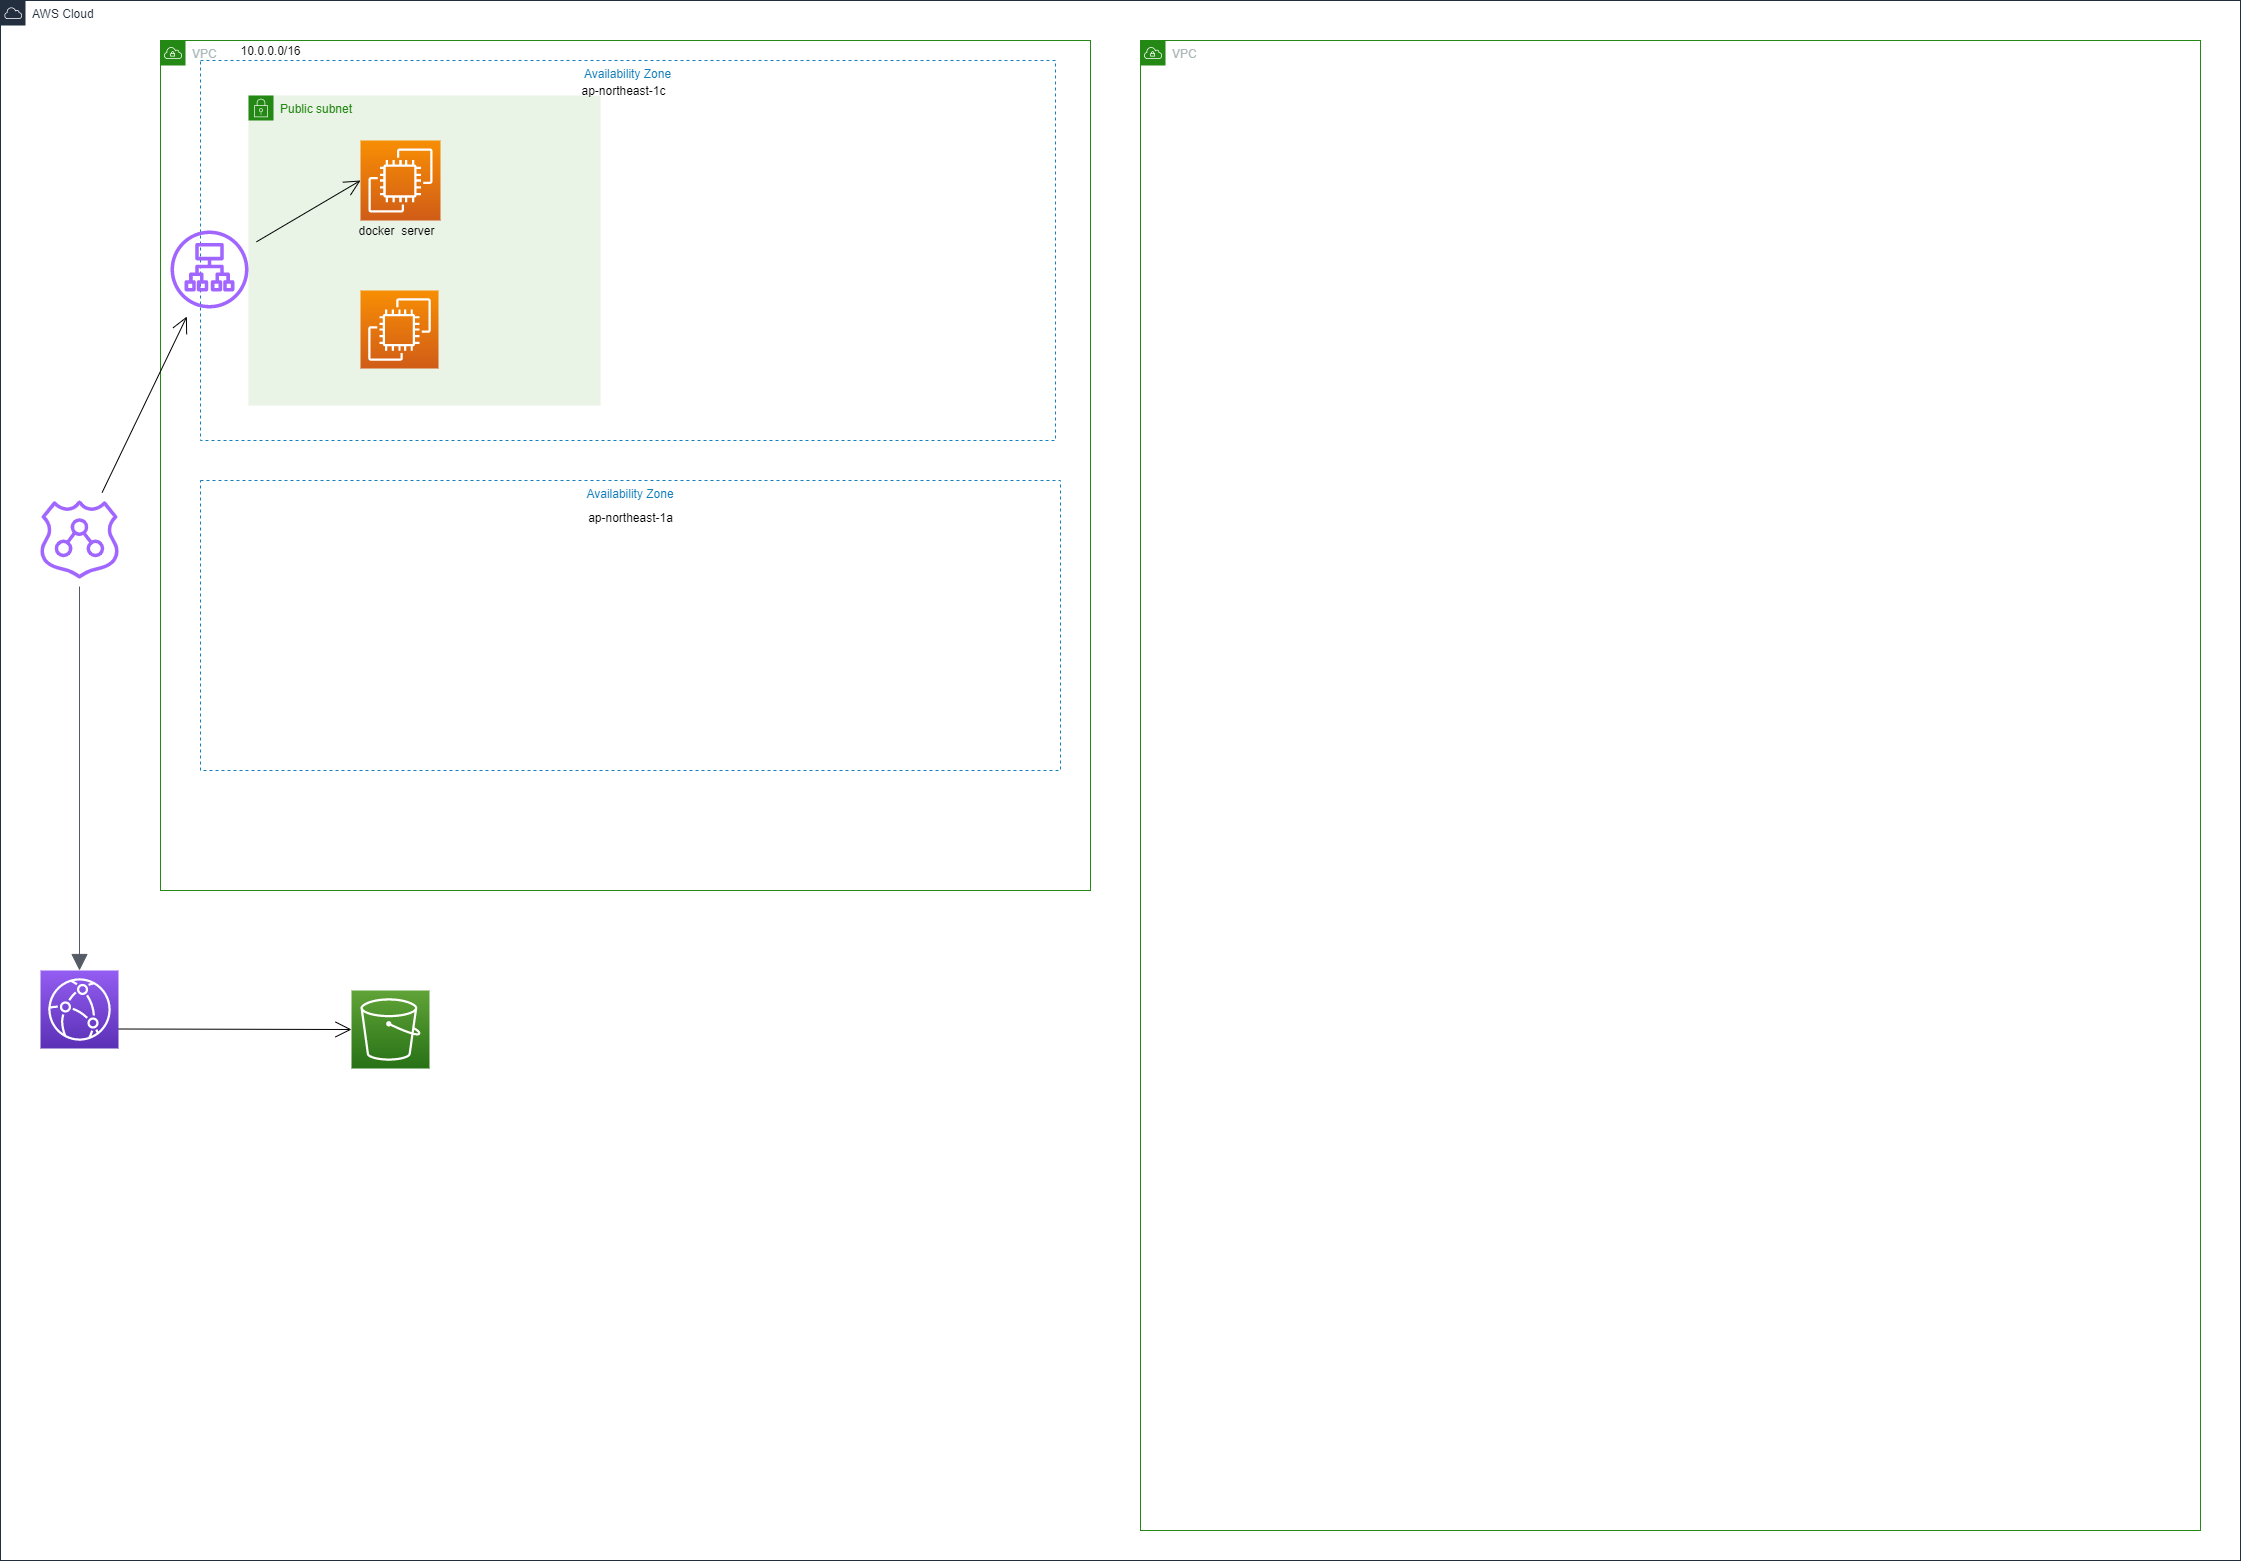

The diagram above was exported from draw.io. Its source (the exported page's mxGraphModel, read from the mxfile embedded in the PNG):
<mxGraphModel dx="2321" dy="458" grid="1" gridSize="10" guides="1" tooltips="1" connect="1" arrows="1" fold="1" page="1" pageScale="1" pageWidth="1169" pageHeight="827" math="0" shadow="0">
  <root>
    <mxCell id="0" />
    <mxCell id="1" parent="0" />
    <mxCell id="ZMltorS1s4dJ7qUJB-yK-39" value="Public subnet" style="points=[[0,0],[0.25,0],[0.5,0],[0.75,0],[1,0],[1,0.25],[1,0.5],[1,0.75],[1,1],[0.75,1],[0.5,1],[0.25,1],[0,1],[0,0.75],[0,0.5],[0,0.25]];outlineConnect=0;gradientColor=none;html=1;whiteSpace=wrap;fontSize=12;fontStyle=0;shape=mxgraph.aws4.group;grIcon=mxgraph.aws4.group_security_group;grStroke=0;strokeColor=#248814;fillColor=#E9F3E6;verticalAlign=top;align=left;spacingLeft=30;fontColor=#248814;dashed=0;hachureGap=4;pointerEvents=0;" vertex="1" parent="1">
      <mxGeometry x="-872" y="135" width="352" height="310" as="geometry" />
    </mxCell>
    <mxCell id="ZMltorS1s4dJ7qUJB-yK-26" value="Availability Zone" style="fillColor=none;strokeColor=#147EBA;dashed=1;verticalAlign=top;fontStyle=0;fontColor=#147EBA;hachureGap=4;pointerEvents=0;" vertex="1" parent="1">
      <mxGeometry x="-920" y="100" width="855" height="380" as="geometry" />
    </mxCell>
    <mxCell id="ZMltorS1s4dJ7qUJB-yK-1" value="AWS Cloud" style="points=[[0,0],[0.25,0],[0.5,0],[0.75,0],[1,0],[1,0.25],[1,0.5],[1,0.75],[1,1],[0.75,1],[0.5,1],[0.25,1],[0,1],[0,0.75],[0,0.5],[0,0.25]];outlineConnect=0;gradientColor=none;html=1;whiteSpace=wrap;fontSize=12;fontStyle=0;shape=mxgraph.aws4.group;grIcon=mxgraph.aws4.group_aws_cloud;strokeColor=#232F3E;fillColor=none;verticalAlign=top;align=left;spacingLeft=30;fontColor=#232F3E;dashed=0;hachureGap=4;pointerEvents=0;" vertex="1" parent="1">
      <mxGeometry x="-1120" y="40" width="2240" height="1560" as="geometry" />
    </mxCell>
    <mxCell id="ZMltorS1s4dJ7qUJB-yK-2" value="VPC" style="points=[[0,0],[0.25,0],[0.5,0],[0.75,0],[1,0],[1,0.25],[1,0.5],[1,0.75],[1,1],[0.75,1],[0.5,1],[0.25,1],[0,1],[0,0.75],[0,0.5],[0,0.25]];outlineConnect=0;gradientColor=none;html=1;whiteSpace=wrap;fontSize=12;fontStyle=0;shape=mxgraph.aws4.group;grIcon=mxgraph.aws4.group_vpc;strokeColor=#248814;fillColor=none;verticalAlign=top;align=left;spacingLeft=30;fontColor=#AAB7B8;dashed=0;hachureGap=4;pointerEvents=0;" vertex="1" parent="1">
      <mxGeometry x="-960" y="80" width="930" height="850" as="geometry" />
    </mxCell>
    <mxCell id="ZMltorS1s4dJ7qUJB-yK-16" value="VPC" style="points=[[0,0],[0.25,0],[0.5,0],[0.75,0],[1,0],[1,0.25],[1,0.5],[1,0.75],[1,1],[0.75,1],[0.5,1],[0.25,1],[0,1],[0,0.75],[0,0.5],[0,0.25]];outlineConnect=0;gradientColor=none;html=1;whiteSpace=wrap;fontSize=12;fontStyle=0;shape=mxgraph.aws4.group;grIcon=mxgraph.aws4.group_vpc;strokeColor=#248814;fillColor=none;verticalAlign=top;align=left;spacingLeft=30;fontColor=#AAB7B8;dashed=0;hachureGap=4;pointerEvents=0;" vertex="1" parent="1">
      <mxGeometry x="20" y="80" width="1060" height="1490" as="geometry" />
    </mxCell>
    <mxCell id="ZMltorS1s4dJ7qUJB-yK-23" value="10.0.0.0/16" style="text;html=1;align=center;verticalAlign=middle;resizable=0;points=[];autosize=1;strokeColor=none;fillColor=none;" vertex="1" parent="1">
      <mxGeometry x="-890" y="80" width="80" height="20" as="geometry" />
    </mxCell>
    <mxCell id="ZMltorS1s4dJ7qUJB-yK-25" value="Availability Zone" style="fillColor=none;strokeColor=#147EBA;dashed=1;verticalAlign=top;fontStyle=0;fontColor=#147EBA;hachureGap=4;pointerEvents=0;" vertex="1" parent="1">
      <mxGeometry x="-920" y="520" width="860" height="290" as="geometry" />
    </mxCell>
    <mxCell id="ZMltorS1s4dJ7qUJB-yK-27" value="ap-northeast-1c" style="text;html=1;align=center;verticalAlign=middle;resizable=0;points=[];autosize=1;strokeColor=none;fillColor=none;" vertex="1" parent="1">
      <mxGeometry x="-547.5" y="120" width="100" height="20" as="geometry" />
    </mxCell>
    <mxCell id="ZMltorS1s4dJ7qUJB-yK-28" value="ap-northeast-1a" style="text;html=1;align=center;verticalAlign=middle;resizable=0;points=[];autosize=1;strokeColor=none;fillColor=none;" vertex="1" parent="1">
      <mxGeometry x="-540" y="547" width="100" height="20" as="geometry" />
    </mxCell>
    <mxCell id="ZMltorS1s4dJ7qUJB-yK-48" style="edgeStyle=none;curved=1;rounded=0;orthogonalLoop=1;jettySize=auto;html=1;entryX=0;entryY=0.5;entryDx=0;entryDy=0;entryPerimeter=0;endArrow=open;startSize=14;endSize=14;sourcePerimeterSpacing=8;targetPerimeterSpacing=8;exitX=1;exitY=0.75;exitDx=0;exitDy=0;exitPerimeter=0;" edge="1" parent="1" source="ZMltorS1s4dJ7qUJB-yK-30" target="ZMltorS1s4dJ7qUJB-yK-36">
      <mxGeometry relative="1" as="geometry" />
    </mxCell>
    <mxCell id="ZMltorS1s4dJ7qUJB-yK-30" value="" style="sketch=0;points=[[0,0,0],[0.25,0,0],[0.5,0,0],[0.75,0,0],[1,0,0],[0,1,0],[0.25,1,0],[0.5,1,0],[0.75,1,0],[1,1,0],[0,0.25,0],[0,0.5,0],[0,0.75,0],[1,0.25,0],[1,0.5,0],[1,0.75,0]];outlineConnect=0;fontColor=#232F3E;gradientColor=#945DF2;gradientDirection=north;fillColor=#5A30B5;strokeColor=#ffffff;dashed=0;verticalLabelPosition=bottom;verticalAlign=top;align=center;html=1;fontSize=12;fontStyle=0;aspect=fixed;shape=mxgraph.aws4.resourceIcon;resIcon=mxgraph.aws4.cloudfront;hachureGap=4;pointerEvents=0;" vertex="1" parent="1">
      <mxGeometry x="-1080" y="1010" width="78" height="78" as="geometry" />
    </mxCell>
    <mxCell id="ZMltorS1s4dJ7qUJB-yK-49" style="edgeStyle=none;curved=1;rounded=0;orthogonalLoop=1;jettySize=auto;html=1;endArrow=open;startSize=14;endSize=14;sourcePerimeterSpacing=8;targetPerimeterSpacing=8;" edge="1" parent="1" source="ZMltorS1s4dJ7qUJB-yK-34" target="ZMltorS1s4dJ7qUJB-yK-35">
      <mxGeometry relative="1" as="geometry" />
    </mxCell>
    <mxCell id="ZMltorS1s4dJ7qUJB-yK-34" value="" style="sketch=0;outlineConnect=0;fontColor=#232F3E;gradientColor=none;fillColor=#A166FF;strokeColor=none;dashed=0;verticalLabelPosition=bottom;verticalAlign=top;align=center;html=1;fontSize=12;fontStyle=0;aspect=fixed;pointerEvents=1;shape=mxgraph.aws4.route_53_resolver;hachureGap=4;" vertex="1" parent="1">
      <mxGeometry x="-1080" y="540" width="78" height="78" as="geometry" />
    </mxCell>
    <mxCell id="ZMltorS1s4dJ7qUJB-yK-50" style="edgeStyle=none;curved=1;rounded=0;orthogonalLoop=1;jettySize=auto;html=1;entryX=0;entryY=0.5;entryDx=0;entryDy=0;entryPerimeter=0;endArrow=open;startSize=14;endSize=14;sourcePerimeterSpacing=8;targetPerimeterSpacing=8;" edge="1" parent="1" source="ZMltorS1s4dJ7qUJB-yK-35" target="ZMltorS1s4dJ7qUJB-yK-37">
      <mxGeometry relative="1" as="geometry" />
    </mxCell>
    <mxCell id="ZMltorS1s4dJ7qUJB-yK-35" value="" style="sketch=0;outlineConnect=0;fontColor=#232F3E;gradientColor=none;fillColor=#A166FF;strokeColor=none;dashed=0;verticalLabelPosition=bottom;verticalAlign=top;align=center;html=1;fontSize=12;fontStyle=0;aspect=fixed;pointerEvents=1;shape=mxgraph.aws4.application_load_balancer;hachureGap=4;" vertex="1" parent="1">
      <mxGeometry x="-950" y="270" width="78" height="78" as="geometry" />
    </mxCell>
    <mxCell id="ZMltorS1s4dJ7qUJB-yK-36" value="" style="sketch=0;points=[[0,0,0],[0.25,0,0],[0.5,0,0],[0.75,0,0],[1,0,0],[0,1,0],[0.25,1,0],[0.5,1,0],[0.75,1,0],[1,1,0],[0,0.25,0],[0,0.5,0],[0,0.75,0],[1,0.25,0],[1,0.5,0],[1,0.75,0]];outlineConnect=0;fontColor=#232F3E;gradientColor=#60A337;gradientDirection=north;fillColor=#277116;strokeColor=#ffffff;dashed=0;verticalLabelPosition=bottom;verticalAlign=top;align=center;html=1;fontSize=12;fontStyle=0;aspect=fixed;shape=mxgraph.aws4.resourceIcon;resIcon=mxgraph.aws4.s3;hachureGap=4;pointerEvents=0;" vertex="1" parent="1">
      <mxGeometry x="-769" y="1030" width="78" height="78" as="geometry" />
    </mxCell>
    <mxCell id="ZMltorS1s4dJ7qUJB-yK-37" value="" style="sketch=0;points=[[0,0,0],[0.25,0,0],[0.5,0,0],[0.75,0,0],[1,0,0],[0,1,0],[0.25,1,0],[0.5,1,0],[0.75,1,0],[1,1,0],[0,0.25,0],[0,0.5,0],[0,0.75,0],[1,0.25,0],[1,0.5,0],[1,0.75,0]];outlineConnect=0;fontColor=#232F3E;gradientColor=#F78E04;gradientDirection=north;fillColor=#D05C17;strokeColor=#ffffff;dashed=0;verticalLabelPosition=bottom;verticalAlign=top;align=center;html=1;fontSize=12;fontStyle=0;aspect=fixed;shape=mxgraph.aws4.resourceIcon;resIcon=mxgraph.aws4.ec2;hachureGap=4;pointerEvents=0;" vertex="1" parent="1">
      <mxGeometry x="-760" y="180" width="80" height="80" as="geometry" />
    </mxCell>
    <mxCell id="ZMltorS1s4dJ7qUJB-yK-38" value="" style="sketch=0;points=[[0,0,0],[0.25,0,0],[0.5,0,0],[0.75,0,0],[1,0,0],[0,1,0],[0.25,1,0],[0.5,1,0],[0.75,1,0],[1,1,0],[0,0.25,0],[0,0.5,0],[0,0.75,0],[1,0.25,0],[1,0.5,0],[1,0.75,0]];outlineConnect=0;fontColor=#232F3E;gradientColor=#F78E04;gradientDirection=north;fillColor=#D05C17;strokeColor=#ffffff;dashed=0;verticalLabelPosition=bottom;verticalAlign=top;align=center;html=1;fontSize=12;fontStyle=0;aspect=fixed;shape=mxgraph.aws4.resourceIcon;resIcon=mxgraph.aws4.ec2;hachureGap=4;pointerEvents=0;" vertex="1" parent="1">
      <mxGeometry x="-760" y="330" width="78" height="78" as="geometry" />
    </mxCell>
    <mxCell id="ZMltorS1s4dJ7qUJB-yK-44" value="docker&amp;nbsp; server" style="text;html=1;align=center;verticalAlign=middle;resizable=0;points=[];autosize=1;strokeColor=none;fillColor=none;" vertex="1" parent="1">
      <mxGeometry x="-769" y="260" width="90" height="20" as="geometry" />
    </mxCell>
    <mxCell id="ZMltorS1s4dJ7qUJB-yK-45" value="" style="edgeStyle=orthogonalEdgeStyle;html=1;endArrow=block;elbow=vertical;startArrow=none;endFill=1;strokeColor=#545B64;rounded=0;startSize=14;endSize=14;sourcePerimeterSpacing=8;targetPerimeterSpacing=8;entryX=0.5;entryY=0;entryDx=0;entryDy=0;entryPerimeter=0;" edge="1" parent="1" source="ZMltorS1s4dJ7qUJB-yK-34" target="ZMltorS1s4dJ7qUJB-yK-30">
      <mxGeometry width="100" relative="1" as="geometry">
        <mxPoint x="-820" y="790" as="sourcePoint" />
        <mxPoint x="-720" y="790" as="targetPoint" />
      </mxGeometry>
    </mxCell>
  </root>
</mxGraphModel>